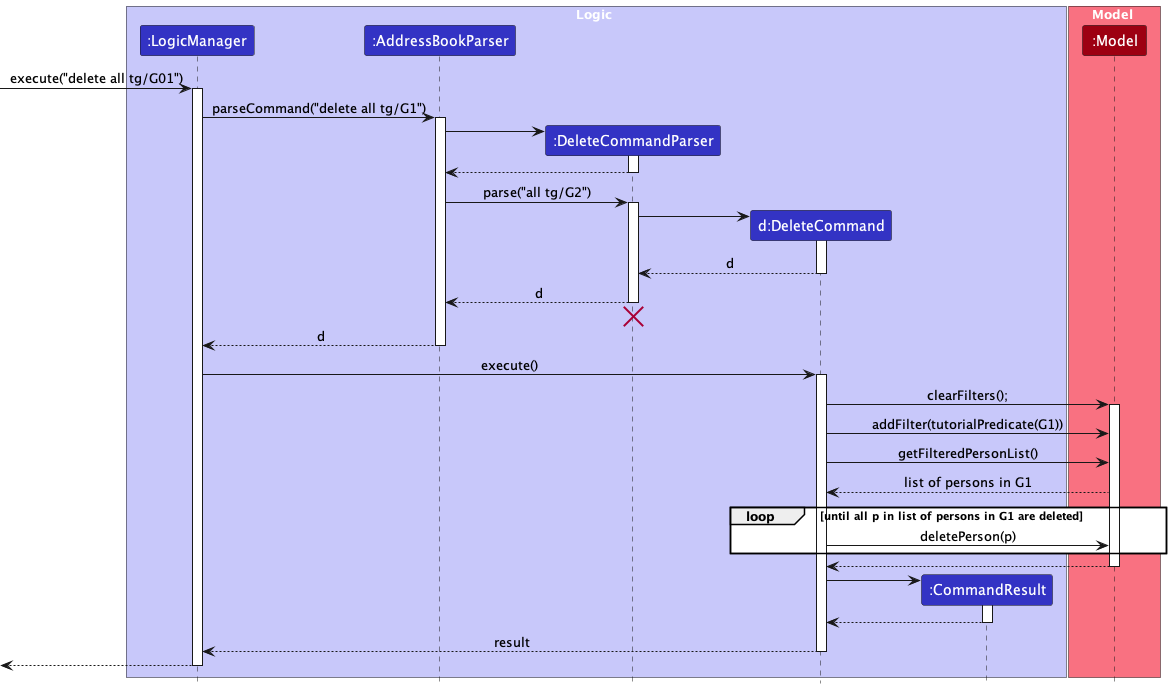

The diagram above was rendered by PlantUML. Its source (embedded in the PNG):
@startuml
!include style.puml
skinparam ArrowFontStyle plain

box Logic LOGIC_COLOR_T1
participant ":LogicManager" as LogicManager LOGIC_COLOR
participant ":AddressBookParser" as AddressBookParser LOGIC_COLOR
participant ":DeleteCommandParser" as DeleteCommandParser LOGIC_COLOR
participant "d:DeleteCommand" as DeleteCommand LOGIC_COLOR
participant ":CommandResult" as CommandResult LOGIC_COLOR
end box

box Model MODEL_COLOR_T1
participant ":Model" as Model MODEL_COLOR
end box

[-> LogicManager : execute("delete all tg/G01")
activate LogicManager

LogicManager -> AddressBookParser : parseCommand("delete all tg/G1")
activate AddressBookParser

create DeleteCommandParser
AddressBookParser -> DeleteCommandParser
activate DeleteCommandParser

DeleteCommandParser --> AddressBookParser
deactivate DeleteCommandParser

AddressBookParser -> DeleteCommandParser : parse("all tg/G2")
activate DeleteCommandParser

create DeleteCommand
DeleteCommandParser -> DeleteCommand
activate DeleteCommand

DeleteCommand --> DeleteCommandParser : d
deactivate DeleteCommand

DeleteCommandParser --> AddressBookParser : d
deactivate DeleteCommandParser
'Hidden arrow to position the destroy marker below the end of the activation bar.
DeleteCommandParser -[hidden]-> AddressBookParser
destroy DeleteCommandParser

AddressBookParser --> LogicManager : d
deactivate AddressBookParser

LogicManager -> DeleteCommand : execute()
activate DeleteCommand

DeleteCommand -> Model : clearFilters();
activate Model

DeleteCommand -> Model : addFilter(tutorialPredicate(G1))

DeleteCommand -> Model : getFilteredPersonList()
Model --> DeleteCommand : list of persons in G1

loop until all p in list of persons in G1 are deleted
    DeleteCommand -> Model : deletePerson(p)
end

Model --> DeleteCommand
deactivate Model

create CommandResult
DeleteCommand -> CommandResult
activate CommandResult

CommandResult --> DeleteCommand
deactivate CommandResult

DeleteCommand --> LogicManager : result
deactivate DeleteCommand

[<--LogicManager
deactivate LogicManager
@enduml